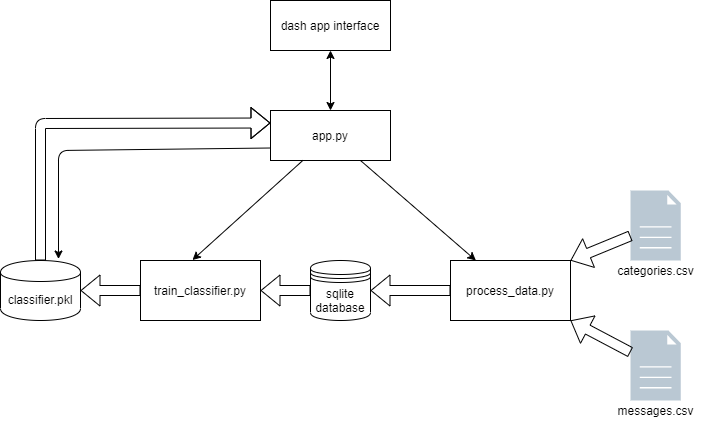

The diagram above was exported from draw.io. Its source (the exported page's mxGraphModel, read from the mxfile embedded in the PNG):
<mxGraphModel dx="1422" dy="779" grid="1" gridSize="10" guides="1" tooltips="1" connect="1" arrows="1" fold="1" page="1" pageScale="1" pageWidth="850" pageHeight="1100" math="0" shadow="0">
  <root>
    <mxCell id="0" />
    <mxCell id="1" parent="0" />
    <mxCell id="HLg8Y3nCHqhSjn43gkBq-1" value="" style="pointerEvents=1;shadow=0;dashed=0;html=1;labelPosition=center;verticalLabelPosition=bottom;verticalAlign=top;align=center;outlineConnect=0;shape=mxgraph.veeam2.file;fillColor=#bac8d3;strokeColor=#23445d;" vertex="1" parent="1">
      <mxGeometry x="710" y="230" width="50.26" height="70" as="geometry" />
    </mxCell>
    <mxCell id="HLg8Y3nCHqhSjn43gkBq-2" value="" style="pointerEvents=1;shadow=0;dashed=0;html=1;strokeColor=#23445d;fillColor=#bac8d3;labelPosition=center;verticalLabelPosition=bottom;verticalAlign=top;align=center;outlineConnect=0;shape=mxgraph.veeam2.file;" vertex="1" parent="1">
      <mxGeometry x="710" y="370" width="50.26" height="70" as="geometry" />
    </mxCell>
    <mxCell id="HLg8Y3nCHqhSjn43gkBq-3" value="process_data.py" style="rounded=0;whiteSpace=wrap;html=1;" vertex="1" parent="1">
      <mxGeometry x="530" y="300" width="120" height="60" as="geometry" />
    </mxCell>
    <mxCell id="HLg8Y3nCHqhSjn43gkBq-4" value="sqlite database" style="shape=datastore;whiteSpace=wrap;html=1;" vertex="1" parent="1">
      <mxGeometry x="390" y="300" width="60" height="60" as="geometry" />
    </mxCell>
    <mxCell id="HLg8Y3nCHqhSjn43gkBq-5" value="train_classifier.py" style="rounded=0;whiteSpace=wrap;html=1;" vertex="1" parent="1">
      <mxGeometry x="220" y="300" width="120" height="60" as="geometry" />
    </mxCell>
    <mxCell id="HLg8Y3nCHqhSjn43gkBq-6" value="categories.csv" style="text;html=1;align=center;verticalAlign=middle;resizable=0;points=[];autosize=1;" vertex="1" parent="1">
      <mxGeometry x="690.13" y="300" width="90" height="20" as="geometry" />
    </mxCell>
    <mxCell id="HLg8Y3nCHqhSjn43gkBq-7" value="messages.csv" style="text;html=1;align=center;verticalAlign=middle;resizable=0;points=[];autosize=1;" vertex="1" parent="1">
      <mxGeometry x="690.13" y="440" width="90" height="20" as="geometry" />
    </mxCell>
    <mxCell id="HLg8Y3nCHqhSjn43gkBq-8" value="" style="shape=flexArrow;endArrow=classic;html=1;entryX=1;entryY=0;entryDx=0;entryDy=0;" edge="1" parent="1" source="HLg8Y3nCHqhSjn43gkBq-1" target="HLg8Y3nCHqhSjn43gkBq-3">
      <mxGeometry width="50" height="50" relative="1" as="geometry">
        <mxPoint x="590" y="260" as="sourcePoint" />
        <mxPoint x="640" y="210" as="targetPoint" />
      </mxGeometry>
    </mxCell>
    <mxCell id="HLg8Y3nCHqhSjn43gkBq-9" value="" style="shape=flexArrow;endArrow=classic;html=1;entryX=1;entryY=1;entryDx=0;entryDy=0;" edge="1" parent="1" source="HLg8Y3nCHqhSjn43gkBq-2" target="HLg8Y3nCHqhSjn43gkBq-3">
      <mxGeometry width="50" height="50" relative="1" as="geometry">
        <mxPoint x="600" y="470" as="sourcePoint" />
        <mxPoint x="650" y="420" as="targetPoint" />
      </mxGeometry>
    </mxCell>
    <mxCell id="HLg8Y3nCHqhSjn43gkBq-10" value="" style="shape=flexArrow;endArrow=classic;html=1;exitX=0;exitY=0.5;exitDx=0;exitDy=0;entryX=1;entryY=0.5;entryDx=0;entryDy=0;" edge="1" parent="1" source="HLg8Y3nCHqhSjn43gkBq-3" target="HLg8Y3nCHqhSjn43gkBq-4">
      <mxGeometry width="50" height="50" relative="1" as="geometry">
        <mxPoint x="360" y="290" as="sourcePoint" />
        <mxPoint x="410" y="240" as="targetPoint" />
      </mxGeometry>
    </mxCell>
    <mxCell id="HLg8Y3nCHqhSjn43gkBq-11" value="" style="shape=flexArrow;endArrow=classic;html=1;entryX=1;entryY=0.5;entryDx=0;entryDy=0;exitX=0;exitY=0.5;exitDx=0;exitDy=0;" edge="1" parent="1" source="HLg8Y3nCHqhSjn43gkBq-4" target="HLg8Y3nCHqhSjn43gkBq-5">
      <mxGeometry width="50" height="50" relative="1" as="geometry">
        <mxPoint x="320" y="400" as="sourcePoint" />
        <mxPoint x="370" y="350" as="targetPoint" />
      </mxGeometry>
    </mxCell>
    <mxCell id="HLg8Y3nCHqhSjn43gkBq-13" value="classifier.pkl" style="shape=cylinder;whiteSpace=wrap;html=1;boundedLbl=1;backgroundOutline=1;" vertex="1" parent="1">
      <mxGeometry x="80" y="300" width="80" height="60" as="geometry" />
    </mxCell>
    <mxCell id="HLg8Y3nCHqhSjn43gkBq-15" value="" style="shape=flexArrow;endArrow=classic;html=1;entryX=1;entryY=0.5;entryDx=0;entryDy=0;exitX=0;exitY=0.5;exitDx=0;exitDy=0;" edge="1" parent="1" source="HLg8Y3nCHqhSjn43gkBq-5" target="HLg8Y3nCHqhSjn43gkBq-13">
      <mxGeometry width="50" height="50" relative="1" as="geometry">
        <mxPoint x="210" y="360" as="sourcePoint" />
        <mxPoint x="170" y="310" as="targetPoint" />
      </mxGeometry>
    </mxCell>
    <mxCell id="HLg8Y3nCHqhSjn43gkBq-16" value="app.py" style="rounded=0;whiteSpace=wrap;html=1;" vertex="1" parent="1">
      <mxGeometry x="350" y="150" width="120" height="50" as="geometry" />
    </mxCell>
    <mxCell id="HLg8Y3nCHqhSjn43gkBq-18" value="" style="endArrow=classic;html=1;entryX=0.433;entryY=-0.008;entryDx=0;entryDy=0;entryPerimeter=0;" edge="1" parent="1" source="HLg8Y3nCHqhSjn43gkBq-16" target="HLg8Y3nCHqhSjn43gkBq-5">
      <mxGeometry width="50" height="50" relative="1" as="geometry">
        <mxPoint x="300" y="290" as="sourcePoint" />
        <mxPoint x="350" y="240" as="targetPoint" />
      </mxGeometry>
    </mxCell>
    <mxCell id="HLg8Y3nCHqhSjn43gkBq-19" value="" style="endArrow=classic;html=1;exitX=0.75;exitY=1;exitDx=0;exitDy=0;" edge="1" parent="1" source="HLg8Y3nCHqhSjn43gkBq-16" target="HLg8Y3nCHqhSjn43gkBq-3">
      <mxGeometry width="50" height="50" relative="1" as="geometry">
        <mxPoint x="350" y="290" as="sourcePoint" />
        <mxPoint x="400" y="240" as="targetPoint" />
      </mxGeometry>
    </mxCell>
    <mxCell id="HLg8Y3nCHqhSjn43gkBq-20" value="" style="shape=flexArrow;endArrow=classic;html=1;exitX=0.5;exitY=0;exitDx=0;exitDy=0;entryX=0;entryY=0.25;entryDx=0;entryDy=0;" edge="1" parent="1" source="HLg8Y3nCHqhSjn43gkBq-13" target="HLg8Y3nCHqhSjn43gkBq-16">
      <mxGeometry width="50" height="50" relative="1" as="geometry">
        <mxPoint x="90" y="290" as="sourcePoint" />
        <mxPoint x="170" y="200" as="targetPoint" />
        <Array as="points">
          <mxPoint x="120" y="163" />
        </Array>
      </mxGeometry>
    </mxCell>
    <mxCell id="HLg8Y3nCHqhSjn43gkBq-21" value="" style="endArrow=classic;html=1;exitX=0;exitY=0.75;exitDx=0;exitDy=0;entryX=0.725;entryY=-0.025;entryDx=0;entryDy=0;entryPerimeter=0;" edge="1" parent="1" source="HLg8Y3nCHqhSjn43gkBq-16" target="HLg8Y3nCHqhSjn43gkBq-13">
      <mxGeometry width="50" height="50" relative="1" as="geometry">
        <mxPoint x="180" y="280" as="sourcePoint" />
        <mxPoint x="120" y="270" as="targetPoint" />
        <Array as="points">
          <mxPoint x="138" y="190" />
        </Array>
      </mxGeometry>
    </mxCell>
    <mxCell id="HLg8Y3nCHqhSjn43gkBq-22" value="dash app interface" style="rounded=0;whiteSpace=wrap;html=1;" vertex="1" parent="1">
      <mxGeometry x="350" y="40" width="120" height="50" as="geometry" />
    </mxCell>
    <mxCell id="HLg8Y3nCHqhSjn43gkBq-23" value="" style="endArrow=classic;startArrow=classic;html=1;exitX=0.5;exitY=0;exitDx=0;exitDy=0;entryX=0.5;entryY=1;entryDx=0;entryDy=0;" edge="1" parent="1" source="HLg8Y3nCHqhSjn43gkBq-16" target="HLg8Y3nCHqhSjn43gkBq-22">
      <mxGeometry width="50" height="50" relative="1" as="geometry">
        <mxPoint x="470" y="130" as="sourcePoint" />
        <mxPoint x="520" y="80" as="targetPoint" />
      </mxGeometry>
    </mxCell>
  </root>
</mxGraphModel>